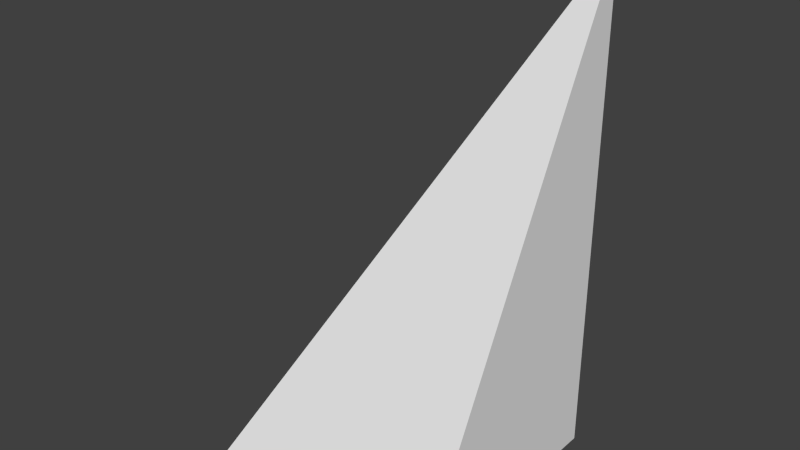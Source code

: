 # Source: upperSteepSlopeCorner.blend  (saved by Blender 2.60.0; exported with 4.5.12 LTS)
import bpy
from mathutils import Matrix  # noqa: F401  (used for matrix-valued properties, if any)

bpy.ops.wm.read_factory_settings(use_empty=True)
scene = bpy.context.scene
scene.name = 'Scene'

# ---- collections
col_collection_1 = bpy.data.collections.new('Collection 1'); scene.collection.children.link(col_collection_1)

# ---- materials (node trees are filled in below, after node groups)
mat_material = bpy.data.materials.new('Material')
mat_material.alpha_threshold = 0.0
mat_material.use_transparent_shadow = False
mat_material.roughness = 0.5
mat_material.line_color = (0.0, 0.0, 0.0, 1.0)

# ---- material node trees

# ---- world
world_world = bpy.data.worlds.new('World'); scene.world = world_world
world_world.color = (0.05088, 0.05088, 0.05088)
world_world.use_sun_shadow = False
world_world.sun_shadow_jitter_overblur = 0.0
world_world.cycles.sampling_method = 'MANUAL'
world_world.cycles.sample_map_resolution = 256

# ---- meshes
me_cube_003 = bpy.data.meshes.new('Cube.003')
me_cube_003.from_pydata([(0.5, 0.5, 0.5), (1.788e-07, 0.5, -0.5), (0.5, 0.5, -0.5)], [], [(1, 0, 2)])
_uv = me_cube_003.uv_layers.new(name='UVTex')
_uv.uv.foreach_set('vector', [0.875, 0.0, 0.375, 1.0, 0.375, 0.0])
me_cube_003.materials.append(mat_material)
me_cube_003.use_remesh_preserve_volume = False
me_cube_003.use_remesh_preserve_attributes = False
me_cube_003.use_mirror_vertex_groups = False
me_cube_003.update()
me_cube_002 = bpy.data.meshes.new('Cube.002')
me_cube_002.from_pydata([(0.5, 0.5, 0.5), (0.5, 0.0, -0.5), (0.5, 0.5, -0.5)], [], [(0, 1, 2)])
_uv = me_cube_002.uv_layers.new(name='UVTex')
_uv.uv.foreach_set('vector', [0.375, 1.0, 0.875, 0.0, 0.375, 0.0])
me_cube_002.materials.append(mat_material)
me_cube_002.use_remesh_preserve_volume = False
me_cube_002.use_remesh_preserve_attributes = False
me_cube_002.use_mirror_vertex_groups = False
me_cube_002.update()
me_cube_001 = bpy.data.meshes.new('Cube.001')
me_cube_001.from_pydata([(1.788e-07, 0.5, -0.5), (-1.192e-07, 8.941e-08, -0.5), (0.5, 0.0, -0.5), (0.5, 0.5, -0.5)], [], [(1, 0, 3, 2)])
_uv = me_cube_001.uv_layers.new(name='UVTex')
_uv.uv.foreach_set('vector', [-1.192e-07, 0.5, 2.384e-07, 1.0, 0.5, 1.0, 0.5, 0.5])
me_cube_001.materials.append(mat_material)
me_cube_001.use_remesh_preserve_volume = False
me_cube_001.use_remesh_preserve_attributes = False
me_cube_001.use_mirror_vertex_groups = False
me_cube_001.update()
me_cube = bpy.data.meshes.new('Cube')
me_cube.from_pydata([(0.5, 0.0, -0.5), (-1.192e-07, 8.941e-08, -0.5), (1.788e-07, 0.5, -0.5), (0.5, 0.5, 0.5)], [], [(0, 3, 1), (1, 3, 2)])
_uv = me_cube.uv_layers.new(name='UVTex')
_uv.uv.foreach_set('vector', [0.0, 0.0, 1.192e-07, 1.0, 0.5, 0.0, 0.5, 0.0, 2.384e-07, 1.0, -1.192e-07, 0.0])
me_cube.materials.append(mat_material)
me_cube.use_remesh_preserve_volume = False
me_cube.use_remesh_preserve_attributes = False
me_cube.use_mirror_vertex_groups = False
me_cube.update()

# ---- objects
ob_back = bpy.data.objects.new('Back', me_cube_003)
ob_right = bpy.data.objects.new('Right', me_cube_002)
ob_bottom = bpy.data.objects.new('Bottom', me_cube_001)
ob_center = bpy.data.objects.new('Center', me_cube)

# ---- transforms, parenting, visibility, modifiers, constraints
ob_back.location = (0.0, 0.0, 0.0)
ob_back.lock_rotations_4d = False
ob_back.empty_display_type = 'ARROWS'
ob_back.lineart.crease_threshold = 0.0
ob_right.location = (0.0, 0.0, 0.0)
ob_right.lock_rotations_4d = False
ob_right.empty_display_type = 'ARROWS'
ob_right.lineart.crease_threshold = 0.0
ob_bottom.location = (0.0, 0.0, 0.0)
ob_bottom.lock_rotations_4d = False
ob_bottom.empty_display_type = 'ARROWS'
ob_bottom.lineart.crease_threshold = 0.0
ob_center.location = (0.0, 0.0, 0.0)
ob_center.lock_rotations_4d = False
ob_center.empty_display_type = 'ARROWS'
ob_center.lineart.crease_threshold = 0.0

# ---- collection membership
col_collection_1.objects.link(ob_back)
col_collection_1.objects.link(ob_right)
col_collection_1.objects.link(ob_bottom)
col_collection_1.objects.link(ob_center)

# ---- scene / render settings (as saved in the file)
scene.frame_start = 1; scene.frame_end = 250; scene.frame_set(1)
scene.render.engine = 'BLENDER_EEVEE_NEXT'
scene.render.image_settings.color_mode = 'RGB'
scene.render.image_settings.compression = 90
scene.render.resolution_percentage = 50
scene.render.dither_intensity = 0.0
scene.render.bake_margin = 2
scene.render.bake_bias = 0.0
scene.cycles.use_denoising = False
scene.cycles.samples = 10
scene.cycles.sampling_pattern = 'TABULATED_SOBOL'
scene.cycles.light_sampling_threshold = 0.0
scene.cycles.use_adaptive_sampling = False
scene.cycles.use_light_tree = False
scene.cycles.blur_glossy = 0.0
scene.cycles.volume_bounces = 1
scene.cycles.pixel_filter_type = 'GAUSSIAN'
scene.cycles.sample_clamp_indirect = 0.0
scene.view_settings.view_transform = 'Standard'
bpy.context.view_layer.update()

# ---- added for rendering (the .blend has no active camera and no usable light): camera, sun
cam_auto = bpy.data.cameras.new('AutoCamera')
cam_auto.lens = 50.0
cam_auto.sensor_width = 36.0
cam_auto.clip_end = 1000.0
ob_auto_camera = bpy.data.objects.new('AutoCamera', cam_auto)
scene.collection.objects.link(ob_auto_camera)
ob_auto_camera.location = (1.38316, -1.1098, 0.906531)
ob_auto_camera.rotation_euler = (1.09748, -7.21219e-08, 0.694738)
scene.camera = ob_auto_camera
light_auto_sun = bpy.data.lights.new('AutoSun', 'SUN')
light_auto_sun.energy = 3.0
light_auto_sun.angle = 0.0523599
ob_auto_sun = bpy.data.objects.new('AutoSun', light_auto_sun)
scene.collection.objects.link(ob_auto_sun)
ob_auto_sun.rotation_euler = (0.872665, 0.174533, 0.523599)
bpy.context.view_layer.update()
